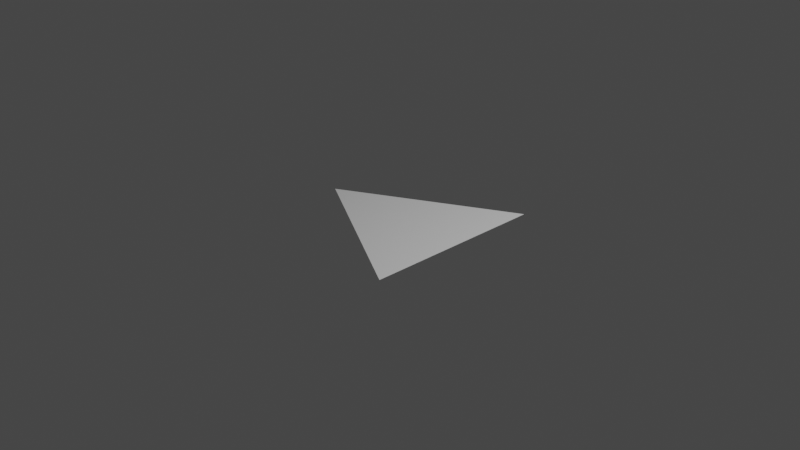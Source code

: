 # Source: triangle.blend  (saved by Blender 2.93.21; exported with 4.5.12 LTS)
import bpy
from mathutils import Matrix  # noqa: F401  (used for matrix-valued properties, if any)

bpy.ops.wm.read_factory_settings(use_empty=True)
scene = bpy.context.scene
scene.name = 'Scene'

# ---- collections
col_collection = bpy.data.collections.new('Collection'); scene.collection.children.link(col_collection)

# ---- materials (node trees are filled in below, after node groups)
mat_material = bpy.data.materials.new('Material')
mat_material.alpha_threshold = 0.0
mat_material.use_transparent_shadow = False
mat_material.line_color = (0.0, 0.0, 0.0, 1.0)

# ---- material node trees
mat_material.use_nodes = True; mat_material.node_tree.nodes.clear()
_N = mat_material.node_tree.nodes; _L = mat_material.node_tree.links
n0 = _N.new('ShaderNodeOutputMaterial'); n0.name = 'Material Output'; n0.location = (300, 300)
n1 = _N.new('ShaderNodeBsdfPrincipled'); n1.name = 'Principled BSDF'; n1.location = (10, 300)
n1.distribution = 'GGX'
n1.subsurface_method = 'BURLEY'
n1.inputs[2].default_value = 0.4
n1.inputs[3].default_value = 1.45
n1.inputs[27].default_value = (0.0, 0.0, 0.0, 1.0)
n1.inputs[28].default_value = 1.0
_L.new(n1.outputs[0], n0.inputs[0])
n0.is_active_output = True

# ---- world
world_world = bpy.data.worlds.new('World'); scene.world = world_world
world_world.use_nodes = True; world_world.node_tree.nodes.clear()
_N = world_world.node_tree.nodes; _L = world_world.node_tree.links
n0 = _N.new('ShaderNodeOutputWorld'); n0.name = 'World Output'; n0.location = (300, 300)
n1 = _N.new('ShaderNodeBackground'); n1.name = 'Background'; n1.location = (10, 300)
n1.inputs[0].default_value = (0.05088, 0.05088, 0.05088, 1.0)
_L.new(n1.outputs[0], n0.inputs[0])
n0.is_active_output = True
world_world.color = (0.05088, 0.05088, 0.05088)
world_world.use_sun_shadow = False
world_world.sun_shadow_jitter_overblur = 0.0

# ---- cameras
cam_camera = bpy.data.cameras.new('Camera')
cam_camera.clip_end = 100.0
cam_camera.ortho_scale = 7.314

# ---- lights
light_light = bpy.data.lights.new('Light', 'POINT')
light_light.transmission_factor = 0.0
light_light.energy = 1000.0
light_light.shadow_soft_size = 0.1
light_light.shadow_maximum_resolution = 0.006
light_light.use_absolute_resolution = True

# ---- meshes
me_cube = bpy.data.meshes.new('Cube')
me_cube.from_pydata([(0.8, 1.0, 0.0), (0.8, -1.0, 0.0), (0.8, 0.0, 0.0), (-1.0, 0.0, 0.0)], [], [(2, 0, 3), (2, 3, 1)])
_uv = me_cube.uv_layers.new(name='UVMap')
_uv.uv.foreach_set('vector', [0.625, 0.625, 0.625, 0.5, 0.875, 0.625, 0.625, 0.625, 0.875, 0.625, 0.625, 0.75])
me_cube.materials.append(mat_material)
me_cube.use_remesh_preserve_volume = False
me_cube.use_remesh_preserve_attributes = False
me_cube.use_mirror_vertex_groups = False
me_cube.update()

# ---- objects
ob_cube = bpy.data.objects.new('Cube', me_cube)
ob_light = bpy.data.objects.new('Light', light_light)
ob_camera = bpy.data.objects.new('Camera', cam_camera)

# ---- transforms, parenting, visibility, modifiers, constraints
ob_cube.location = (0.0, 0.0, 0.0)
ob_cube.lock_rotations_4d = False
ob_cube.empty_display_type = 'ARROWS'
ob_cube.lineart.crease_threshold = 0.0
ob_light.location = (4.076, 1.005, 5.904)
ob_light.rotation_euler = (0.6503, 0.05522, 1.866)
ob_light.lock_rotations_4d = False
ob_light.empty_display_type = 'ARROWS'
ob_light.color = (0.0, 0.0, 0.0, 0.0)
ob_light.lineart.crease_threshold = 0.0
ob_camera.location = (7.359, -6.926, 4.958)
ob_camera.rotation_euler = (1.109, 0.0, 0.8149)
ob_camera.lock_rotations_4d = False
ob_camera.empty_display_type = 'ARROWS'
ob_camera.color = (0.0, 0.0, 0.0, 0.0)
ob_camera.display_type = 'WIRE'
ob_camera.lineart.crease_threshold = 0.0

# ---- collection membership
col_collection.objects.link(ob_cube)
col_collection.objects.link(ob_light)
col_collection.objects.link(ob_camera)

# ---- scene / render settings (as saved in the file)
scene.camera = ob_camera
scene.frame_start = 1; scene.frame_end = 250; scene.frame_set(1)
scene.render.engine = 'BLENDER_EEVEE_NEXT'
scene.cycles.use_denoising = False
scene.cycles.samples = 128
scene.cycles.sampling_pattern = 'TABULATED_SOBOL'
scene.cycles.use_adaptive_sampling = False
scene.cycles.use_light_tree = False
scene.view_settings.view_transform = 'Filmic'
bpy.context.view_layer.update()
